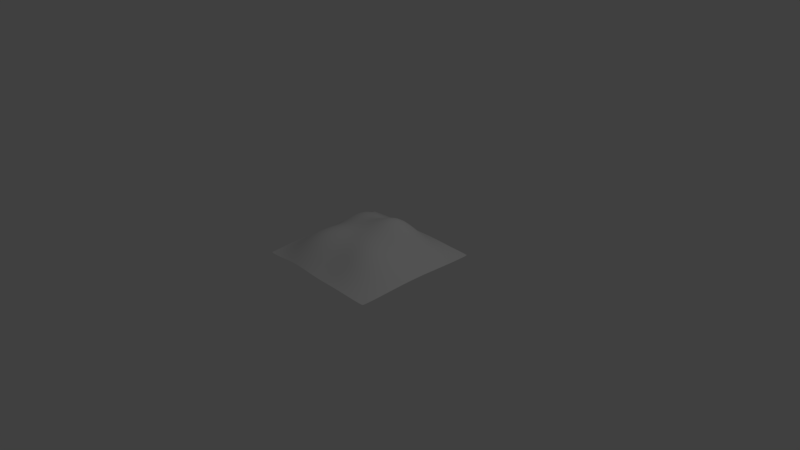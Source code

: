 # Source: island_sand.blend  (saved by Blender 2.79.0; exported with 4.5.12 LTS)
import bpy
from mathutils import Matrix  # noqa: F401  (used for matrix-valued properties, if any)

bpy.ops.wm.read_factory_settings(use_empty=True)
scene = bpy.context.scene
scene.name = 'Scene'

# ---- collections
col_collection_1 = bpy.data.collections.new('Collection 1'); scene.collection.children.link(col_collection_1)

# ---- world
world_world = bpy.data.worlds.new('World'); scene.world = world_world
world_world.color = (0.05088, 0.05088, 0.05088)
world_world.use_sun_shadow = False
world_world.sun_shadow_jitter_overblur = 0.0
world_world.cycles.sampling_method = 'MANUAL'

# ---- cameras
cam_camera = bpy.data.cameras.new('Camera')
cam_camera.clip_end = 100.0
cam_camera.lens = 35.0
cam_camera.sensor_width = 32.0
cam_camera.sensor_height = 18.0
cam_camera.ortho_scale = 7.314
cam_camera.dof.focus_distance = 0.0
cam_camera.dof.aperture_fstop = 128.0

# ---- lights
light_lamp = bpy.data.lights.new('Lamp', 'POINT')
light_lamp.transmission_factor = 0.0
light_lamp.cutoff_distance = 30.0
light_lamp.energy = 100.0
light_lamp.shadow_buffer_clip_start = 1.001
light_lamp.shadow_soft_size = 0.1
light_lamp.shadow_maximum_resolution = 0.006
light_lamp.use_absolute_resolution = True

# ---- meshes
me_plane = bpy.data.meshes.new('Plane')
me_plane.from_pydata([(-0.8848, -0.8848, 0.001886), (0.8848, -0.8848, 0.0004407), (-0.8848, 0.8848, 0.001747), (0.8848, 0.8848, 0.0002125), (-0.8941, 0.0, 0.02448), (0.0, -0.8941, 0.01779), (0.8941, 0.0, 0.02328), (0.0, 0.8941, 0.01419), (0.0, 0.0, 0.4035), (-0.8941, -0.4999, 0.0285), (0.4999, -0.8941, 0.01043), (0.8941, 0.4999, 0.007342), (-0.4999, 0.8941, 0.02117), (-0.8941, 0.4999, 0.03967), (-0.4999, -0.8941, 0.03222), (0.8941, -0.4999, 0.0118), (0.4999, 0.8941, 0.008472), (0.0, 0.5, 0.2909), (0.0, -0.5, 0.2254), (-0.5, 0.0, 0.2736), (0.5, 0.0, 0.239), (0.5, -0.5, 0.1579), (-0.5, -0.5, 0.2539), (-0.5, 0.5, 0.2543), (0.5, 0.5, 0.1755), (-0.8934, -0.7428, 0.0103), (0.7428, -0.8934, 0.002975), (0.8934, 0.7428, 0.00162), (-0.7428, 0.8934, 0.008746), (-0.8941, 0.25, 0.03814), (-0.25, -0.8941, 0.03524), (0.8941, -0.25, 0.02076), (0.25, 0.8941, 0.01585), (0.0, 0.7449, 0.08827), (0.0, -0.25, 0.3356), (-0.7449, 0.0, 0.1096), (0.25, 0.0, 0.3885), (-0.8941, -0.25, 0.03081), (0.25, -0.8941, 0.01353), (0.8941, 0.25, 0.01652), (-0.25, 0.8941, 0.01716), (-0.8934, 0.7428, 0.01223), (-0.7428, -0.8934, 0.009286), (0.8934, -0.7428, 0.003021), (0.7428, 0.8934, 0.001761), (0.0, 0.25, 0.4259), (0.0, -0.7449, 0.08039), (-0.25, 0.0, 0.3558), (0.7449, 0.0, 0.08688), (0.5, -0.25, 0.2241), (0.5, -0.7449, 0.05531), (0.25, -0.5, 0.2081), (0.7449, -0.5, 0.05929), (-0.5, -0.25, 0.2836), (-0.5, -0.7449, 0.1239), (-0.7449, -0.5, 0.1051), (-0.25, -0.5, 0.2887), (-0.5, 0.7449, 0.1021), (-0.5, 0.25, 0.3011), (-0.7449, 0.5, 0.1375), (-0.25, 0.5, 0.245), (0.5, 0.7449, 0.05342), (0.5, 0.25, 0.2512), (0.25, 0.5, 0.3257), (0.7449, 0.5, 0.04364), (0.7449, 0.25, 0.07385), (0.25, 0.25, 0.4468), (0.25, 0.7449, 0.09977), (-0.25, 0.25, 0.3423), (-0.7449, 0.25, 0.1452), (-0.7448, 0.7448, 0.05126), (-0.25, -0.7449, 0.1332), (-0.7448, -0.7448, 0.04583), (-0.7449, -0.25, 0.1145), (0.7448, -0.7448, 0.01871), (0.25, -0.7449, 0.06928), (0.25, -0.25, 0.3177), (0.7449, -0.25, 0.08799), (-0.25, -0.25, 0.353), (-0.25, 0.7449, 0.08753), (0.7448, 0.7448, 0.0122), (-0.8911, -0.8399, 0.004035), (0.8399, -0.8911, 0.001026), (0.8911, 0.8399, 0.0005209), (-0.8399, 0.8911, 0.003523), (-0.8941, 0.125, 0.02866), (-0.125, -0.8941, 0.02588), (0.8941, -0.125, 0.02308), (0.125, 0.8941, 0.01591), (0.0, 0.8459, 0.03325), (0.0, -0.125, 0.3712), (-0.8459, 0.0, 0.04821), (0.125, 0.0, 0.4128), (-0.8941, -0.375, 0.03238), (0.375, -0.8941, 0.01305), (0.8941, 0.375, 0.01178), (-0.375, 0.8941, 0.02108), (-0.894, 0.624, 0.02595), (-0.624, -0.894, 0.01987), (0.894, -0.624, 0.00674), (0.624, 0.894, 0.004381), (0.0, 0.375, 0.3815), (0.0, -0.6245, 0.1489), (-0.375, 0.0, 0.3259), (0.6245, 0.0, 0.1546), (0.5, -0.125, 0.2328), (0.5, -0.6245, 0.1045), (0.125, -0.5, 0.2123), (0.6245, -0.5, 0.1084), (-0.5, -0.125, 0.2748), (-0.5, -0.6245, 0.197), (-0.8459, -0.5, 0.05019), (-0.375, -0.5, 0.2931), (-0.5, 0.8459, 0.04407), (-0.5, 0.375, 0.2955), (-0.8459, 0.5, 0.07055), (-0.375, 0.5, 0.2585), (0.5, 0.8459, 0.02004), (0.5, 0.375, 0.2285), (0.125, 0.5, 0.3306), (0.6245, 0.5, 0.09587), (-0.894, -0.624, 0.0197), (0.624, -0.894, 0.006421), (0.894, 0.624, 0.003851), (-0.624, 0.894, 0.01595), (-0.8941, 0.375, 0.04453), (-0.375, -0.8941, 0.03893), (0.8941, -0.375, 0.01689), (0.375, 0.8941, 0.01294), (0.0, 0.6245, 0.1806), (0.0, -0.375, 0.2897), (-0.6245, 0.0, 0.1945), (0.375, 0.0, 0.3252), (-0.8941, -0.125, 0.02663), (0.125, -0.8941, 0.01402), (0.8941, 0.125, 0.02079), (-0.125, 0.8941, 0.01401), (-0.8911, 0.8399, 0.004158), (-0.8399, -0.8911, 0.003502), (0.8911, -0.8399, 0.001029), (0.8399, 0.8911, 0.0005408), (0.0, 0.125, 0.427), (0.0, -0.8459, 0.03501), (-0.125, 0.0, 0.38), (0.8459, 0.0, 0.04167), (0.5, -0.375, 0.2006), (0.5, -0.8459, 0.02271), (0.375, -0.5, 0.193), (0.8459, -0.5, 0.02502), (-0.5, -0.375, 0.2817), (-0.5, -0.8459, 0.06066), (-0.6245, -0.5, 0.1819), (-0.125, -0.5, 0.2564), (-0.5, 0.6245, 0.1818), (-0.5, 0.125, 0.2865), (-0.6245, 0.5, 0.2101), (-0.125, 0.5, 0.2515), (0.5, 0.6245, 0.1093), (0.5, 0.125, 0.2485), (0.375, 0.5, 0.2648), (0.8459, 0.5, 0.01642), (0.7449, 0.375, 0.06104), (0.7449, 0.125, 0.08164), (0.6245, 0.25, 0.1466), (0.8459, 0.25, 0.032), (0.25, 0.375, 0.4163), (0.25, 0.125, 0.4274), (0.125, 0.25, 0.4644), (0.375, 0.25, 0.3656), (0.25, 0.8459, 0.03749), (0.25, 0.6245, 0.2044), (0.125, 0.7449, 0.1003), (0.375, 0.7449, 0.0812), (-0.25, 0.375, 0.3082), (-0.25, 0.125, 0.3538), (-0.375, 0.25, 0.3298), (-0.125, 0.25, 0.3729), (-0.7449, 0.375, 0.1546), (-0.7449, 0.125, 0.1242), (-0.8459, 0.25, 0.07043), (-0.6245, 0.25, 0.2345), (-0.7443, 0.8455, 0.02001), (-0.7449, 0.6244, 0.09676), (-0.8455, 0.7443, 0.02377), (-0.6244, 0.7449, 0.08301), (-0.25, -0.6245, 0.2163), (-0.25, -0.8459, 0.06517), (-0.375, -0.7449, 0.1425), (-0.125, -0.7449, 0.106), (-0.7449, -0.6244, 0.0786), (-0.7443, -0.8455, 0.01985), (-0.8455, -0.7443, 0.01954), (-0.6244, -0.7449, 0.08558), (-0.7449, -0.125, 0.1085), (-0.7449, -0.375, 0.1163), (-0.8459, -0.25, 0.05419), (-0.6245, -0.25, 0.2005), (0.7449, -0.6244, 0.03754), (0.7443, -0.8455, 0.007028), (0.6244, -0.7449, 0.03672), (0.8455, -0.7443, 0.007091), (0.25, -0.6245, 0.1337), (0.25, -0.8459, 0.02853), (0.125, -0.7449, 0.06949), (0.375, -0.7449, 0.067), (0.25, -0.125, 0.3517), (0.25, -0.375, 0.2727), (0.125, -0.25, 0.331), (0.375, -0.25, 0.2819), (0.7449, -0.125, 0.08995), (0.7449, -0.375, 0.07771), (0.6245, -0.25, 0.1545), (0.8459, -0.25, 0.04014), (-0.25, -0.125, 0.3563), (-0.25, -0.375, 0.3343), (-0.375, -0.25, 0.3371), (-0.125, -0.25, 0.3454), (-0.25, 0.8459, 0.03636), (-0.25, 0.6245, 0.1638), (-0.375, 0.7449, 0.1005), (-0.125, 0.7449, 0.0807), (0.7443, 0.8455, 0.004336), (0.7449, 0.6244, 0.02593), (0.6244, 0.7449, 0.02847), (0.8455, 0.7443, 0.004097), (0.8459, 0.6244, 0.009196), (0.6245, 0.6245, 0.05883), (0.6244, 0.8459, 0.0105), (-0.125, 0.6245, 0.1597), (-0.375, 0.6245, 0.1808), (-0.375, 0.8459, 0.04339), (-0.125, -0.375, 0.3121), (-0.375, -0.375, 0.3293), (-0.375, -0.125, 0.3305), (0.8459, -0.375, 0.0342), (0.6245, -0.375, 0.1387), (0.6245, -0.125, 0.1572), (0.375, -0.375, 0.2478), (0.125, -0.375, 0.2806), (0.125, -0.125, 0.3716), (0.375, -0.8459, 0.02785), (0.125, -0.8459, 0.02873), (0.125, -0.6245, 0.1351), (0.8441, -0.8441, 0.002504), (0.6244, -0.8459, 0.01452), (0.6245, -0.6245, 0.07086), (-0.6245, -0.375, 0.2011), (-0.8459, -0.375, 0.05608), (-0.8459, -0.125, 0.04935), (-0.6244, -0.8459, 0.03975), (-0.8441, -0.8441, 0.007832), (-0.8459, -0.6244, 0.03591), (-0.125, -0.8459, 0.04933), (-0.375, -0.8459, 0.07124), (-0.375, -0.6245, 0.2259), (-0.6245, 0.6245, 0.1503), (-0.8459, 0.6244, 0.04786), (-0.8441, 0.8441, 0.008521), (-0.6245, 0.125, 0.2123), (-0.8459, 0.125, 0.05617), (-0.8459, 0.375, 0.07895), (-0.125, 0.125, 0.3857), (-0.375, 0.125, 0.329), (-0.375, 0.375, 0.3102), (0.375, 0.6245, 0.166), (0.125, 0.6245, 0.2062), (0.125, 0.8459, 0.03763), (0.375, 0.125, 0.3519), (0.125, 0.125, 0.4507), (0.125, 0.375, 0.4268), (0.8459, 0.125, 0.03791), (0.6245, 0.125, 0.1523), (0.6245, 0.375, 0.1283), (0.8459, 0.375, 0.02455), (0.375, 0.375, 0.3395), (0.375, 0.8459, 0.03056), (-0.125, 0.375, 0.3289), (-0.6245, 0.375, 0.2393), (-0.6244, 0.8459, 0.03455), (-0.125, -0.6245, 0.1818), (-0.6245, -0.6245, 0.1397), (-0.6245, -0.125, 0.1928), (0.8459, -0.6244, 0.01505), (0.375, -0.6245, 0.1267), (0.375, -0.125, 0.3028), (0.8459, -0.125, 0.0425), (-0.125, -0.125, 0.3656), (-0.125, 0.8459, 0.03152), (0.8441, 0.8441, 0.001374), (-0.8885, -0.8709, 0.002453), (0.8709, -0.8885, 0.0005851), (0.8885, 0.8709, 0.0002872), (-0.8709, 0.8885, 0.002184), (-0.8941, 0.0625, 0.02566), (-0.0625, -0.8941, 0.02138), (0.8941, -0.0625, 0.02351), (0.0625, 0.8941, 0.01508), (0.0, 0.8789, 0.01969), (0.0, -0.0625, 0.3878), (-0.8789, 0.0, 0.03143), (0.0625, 0.0, 0.4112), (-0.8941, -0.4375, 0.0312), (0.4375, -0.8941, 0.01202), (0.8941, 0.4375, 0.009479), (-0.4375, 0.8941, 0.02182), (-0.8941, 0.5622, 0.03338), (-0.5622, -0.8941, 0.02622), (0.8941, -0.5622, 0.009169), (0.5622, 0.8941, 0.006279), (0.0, 0.4375, 0.341), (0.0, -0.5624, 0.1875), (-0.4375, 0.0, 0.3034), (0.5624, 0.0, 0.1953), (0.5, -0.0625, 0.2356), (0.5, -0.5624, 0.1316), (0.0625, -0.5, 0.2166), (0.5624, -0.5, 0.1342), (-0.5, -0.0625, 0.2724), (-0.5, -0.5624, 0.2287), (-0.8789, -0.4999, 0.03508), (-0.4375, -0.5, 0.2788), (-0.4999, 0.8789, 0.02811), (-0.5, 0.4375, 0.2796), (-0.8789, 0.4999, 0.0494), (-0.4375, 0.5, 0.2607), (0.4999, 0.8789, 0.01182), (0.5, 0.4375, 0.2051), (0.0625, 0.5, 0.3139), (0.5624, 0.5, 0.1327), (-0.8938, -0.6847, 0.01477), (0.6847, -0.8938, 0.004536), (0.8938, 0.6847, 0.002577), (-0.6847, 0.8938, 0.0123), (-0.8941, 0.3125, 0.0424), (-0.3125, -0.8941, 0.03827), (0.8941, -0.3125, 0.01901), (0.3125, 0.8941, 0.0147), (0.0, 0.6857, 0.1304), (0.0, -0.3125, 0.3147), (-0.6857, 0.0, 0.1508), (0.3125, 0.0, 0.3611), (-0.8941, -0.1875, 0.02879), (0.1875, -0.8941, 0.01356), (0.8941, 0.1875, 0.01878), (-0.1875, 0.8941, 0.01523), (-0.8926, 0.7957, 0.007389), (-0.7957, -0.8926, 0.005787), (0.8926, -0.7957, 0.001821), (0.7957, 0.8926, 0.001008), (0.0, 0.1875, 0.4308), (0.0, -0.7996, 0.0543), (-0.1875, 0.0, 0.3678), (0.7996, 0.0, 0.06118), (0.5, -0.3125, 0.2148), (0.5, -0.7996, 0.0365), (0.3125, -0.5, 0.2028), (0.7996, -0.5, 0.03967), (-0.5, -0.3125, 0.2851), (-0.5, -0.7996, 0.08923), (-0.6857, -0.5, 0.1422), (-0.1875, -0.5, 0.2743), (-0.5, 0.6857, 0.1409), (-0.5, 0.1875, 0.2949), (-0.6857, 0.5, 0.1755), (-0.1875, 0.5, 0.2439), (0.5, 0.6857, 0.07894), (0.5, 0.1875, 0.2519), (0.3125, 0.5, 0.3012), (0.7996, 0.5, 0.02736), (0.7449, 0.4375, 0.0527), (0.7449, 0.1875, 0.07822), (0.5624, 0.25, 0.1956), (0.7996, 0.25, 0.04941), (0.25, 0.4375, 0.3776), (0.25, 0.1875, 0.4416), (0.0625, 0.25, 0.45), (0.3125, 0.25, 0.413), (0.25, 0.8789, 0.02219), (0.25, 0.6857, 0.1476), (0.0625, 0.7449, 0.0949), (0.3125, 0.7449, 0.09241), (-0.25, 0.4375, 0.2799), (-0.25, 0.1875, 0.35), (-0.4375, 0.25, 0.3196), (-0.1875, 0.25, 0.3539), (-0.7449, 0.4375, 0.1497), (-0.7449, 0.1875, 0.1349), (-0.8789, 0.25, 0.04805), (-0.6857, 0.25, 0.1905), (-0.7438, 0.8784, 0.01199), (-0.7449, 0.6857, 0.07319), (-0.8784, 0.7438, 0.01562), (-0.6857, 0.7449, 0.06766), (-0.25, -0.5624, 0.2552), (-0.25, -0.7996, 0.09558), (-0.4375, -0.7449, 0.1366), (-0.1875, -0.7449, 0.1206), (-0.7449, -0.5624, 0.09344), (-0.7447, -0.7994, 0.03129), (-0.8784, -0.7438, 0.01291), (-0.6857, -0.7449, 0.06473), (-0.7449, -0.0625, 0.1075), (-0.7449, -0.3125, 0.1166), (-0.8789, -0.25, 0.03783), (-0.6857, -0.25, 0.1558), (0.7449, -0.5624, 0.04843), (0.7447, -0.7994, 0.01187), (0.5624, -0.7449, 0.04644), (0.7994, -0.7447, 0.01193), (0.25, -0.5624, 0.1709), (0.25, -0.7996, 0.0456), (0.0625, -0.7449, 0.07295), (0.3125, -0.7449, 0.06909), (0.25, -0.0625, 0.3692), (0.25, -0.3125, 0.2975), (0.0625, -0.25, 0.3332), (0.3125, -0.25, 0.3029), (0.7449, -0.0625, 0.08881), (0.7449, -0.3125, 0.084), (0.5624, -0.25, 0.19), (0.7996, -0.25, 0.0609), (-0.25, -0.0625, 0.3561), (-0.25, -0.3125, 0.3465), (-0.4375, -0.25, 0.3151), (-0.1875, -0.25, 0.3508), (-0.25, 0.8789, 0.02282), (-0.25, 0.6857, 0.1236), (-0.4375, 0.7449, 0.1037), (-0.1875, 0.7449, 0.08243), (0.7438, 0.8784, 0.002474), (0.7449, 0.6857, 0.01838), (0.5624, 0.7449, 0.04003), (0.7994, 0.7447, 0.007281), (-0.8926, -0.7957, 0.006659), (0.7957, -0.8926, 0.001807), (0.8926, 0.7957, 0.0009494), (-0.7957, 0.8926, 0.00574), (-0.8941, 0.1875, 0.03312), (-0.1875, -0.8941, 0.03077), (0.8941, -0.1875, 0.02213), (0.1875, 0.8941, 0.01624), (0.0, 0.7996, 0.05585), (0.0, -0.1875, 0.354), (-0.7996, 0.0, 0.07461), (0.1875, 0.0, 0.4057), (-0.8941, -0.3125, 0.03215), (0.3125, -0.8941, 0.01349), (0.8941, 0.3125, 0.01415), (-0.3125, 0.8941, 0.01932), (-0.8938, 0.6847, 0.01858), (-0.6847, -0.8938, 0.01405), (0.8938, -0.6847, 0.004665), (0.6847, 0.8938, 0.002871), (0.0, 0.3125, 0.41), (0.0, -0.6857, 0.1124), (-0.3125, 0.0, 0.3426), (0.6857, 0.0, 0.1182), (0.5, -0.1875, 0.2296), (0.5, -0.6857, 0.07843), (0.1875, -0.5, 0.2104), (0.6857, -0.5, 0.08279), (-0.5, -0.1875, 0.2793), (-0.5, -0.6857, 0.161), (-0.7996, -0.5, 0.0738), (-0.3125, -0.5, 0.296), (-0.5, 0.7996, 0.06906), (-0.5, 0.3125, 0.3021), (-0.7996, 0.5, 0.1011), (-0.3125, 0.5, 0.2515), (0.5, 0.7996, 0.03375), (0.5, 0.3125, 0.2439), (0.1875, 0.5, 0.3355), (0.6857, 0.5, 0.06621), (-0.8941, -0.5622, 0.0245), (0.5622, -0.8941, 0.008468), (0.8941, 0.5622, 0.005447), (-0.5622, 0.8941, 0.01909), (-0.8941, 0.4375, 0.04364), (-0.4375, -0.8941, 0.03678), (0.8941, -0.4375, 0.01444), (0.4375, 0.8941, 0.01078), (0.0, 0.5624, 0.2357), (0.0, -0.4375, 0.2599), (-0.5624, 0.0, 0.2367), (0.4375, 0.0, 0.2834), (-0.8941, -0.0625, 0.02498), (0.0625, -0.8941, 0.01534), (0.8941, 0.0625, 0.02235), (-0.0625, 0.8941, 0.0137), (-0.8885, 0.8709, 0.002353), (-0.8709, -0.8885, 0.002256), (0.8885, -0.8709, 0.0005858), (0.8709, 0.8885, 0.0002921), (0.0, 0.0625, 0.4172), (0.0, -0.8789, 0.02283), (-0.0625, 0.0, 0.3923), (0.8789, 0.0, 0.02891), (0.5, -0.4375, 0.1814), (0.4999, -0.8789, 0.01409), (0.4375, -0.5, 0.1779), (0.8789, -0.4999, 0.01573), (-0.5, -0.4375, 0.2716), (-0.4999, -0.8789, 0.04108), (-0.5624, -0.5, 0.2204), (-0.0625, -0.5, 0.2391), (-0.5, 0.5624, 0.2208), (-0.5, 0.0625, 0.2787), (-0.5624, 0.5, 0.2373), (-0.0625, 0.5, 0.2682), (0.5, 0.5624, 0.1425), (0.5, 0.0625, 0.2436), (0.4375, 0.5, 0.2211), (0.8789, 0.4999, 0.009955), (0.7449, 0.3125, 0.06817), (0.7449, 0.0625, 0.08447), (0.6857, 0.25, 0.106), (0.8789, 0.25, 0.02113), (0.25, 0.3125, 0.4393), (0.25, 0.0625, 0.4086), (0.1875, 0.25, 0.4641), (0.4375, 0.25, 0.3097), (0.25, 0.7996, 0.06302), (0.25, 0.5624, 0.2658), (0.1875, 0.7449, 0.1024), (0.4375, 0.7449, 0.06764), (-0.25, 0.3125, 0.3289), (-0.25, 0.0625, 0.3552), (-0.3125, 0.25, 0.3358), (-0.0625, 0.25, 0.3982), (-0.7449, 0.3125, 0.1526), (-0.7449, 0.0625, 0.1153), (-0.7996, 0.25, 0.1038), (-0.5624, 0.25, 0.2724), (-0.7447, 0.7994, 0.03315), (-0.7449, 0.5624, 0.1191), (-0.7994, 0.7447, 0.03604), (-0.5624, 0.7449, 0.09504), (-0.25, -0.6857, 0.1746), (-0.25, -0.8789, 0.04453), (-0.3125, -0.7449, 0.1411), (-0.0625, -0.7449, 0.09181), (-0.7449, -0.6857, 0.06214), (-0.7438, -0.8784, 0.01238), (-0.7994, -0.7447, 0.0305), (-0.5624, -0.7449, 0.1061), (-0.7449, -0.1875, 0.1113), (-0.7449, -0.4375, 0.1127), (-0.7996, -0.25, 0.07997), (-0.5624, -0.25, 0.2444), (0.7449, -0.6857, 0.02742), (0.7438, -0.8784, 0.004123), (0.6857, -0.7449, 0.02718), (0.8784, -0.7438, 0.004172), (0.25, -0.6857, 0.09908), (0.25, -0.8789, 0.01796), (0.1875, -0.7449, 0.06884), (0.4375, -0.7449, 0.06238), (0.25, -0.1875, 0.3351), (0.25, -0.4375, 0.2426), (0.1875, -0.25, 0.3267), (0.4375, -0.25, 0.2553), (0.7449, -0.1875, 0.08984), (0.7449, -0.4375, 0.0693), (0.6857, -0.25, 0.1199), (0.8789, -0.25, 0.02663), (-0.25, -0.1875, 0.3558), (-0.25, -0.4375, 0.3153), (-0.3125, -0.25, 0.3493), (-0.0625, -0.25, 0.3398), (-0.25, 0.7996, 0.05802), (-0.25, 0.5624, 0.2053), (-0.3125, 0.7449, 0.09432), (-0.0625, 0.7449, 0.08291), (0.7447, 0.7994, 0.007525), (0.7449, 0.5624, 0.03451), (0.6857, 0.7449, 0.01918), (0.8784, 0.7438, 0.0023), (0.8458, 0.6855, 0.006343), (0.8459, 0.5623, 0.0126), (0.7996, 0.6244, 0.01585), (0.8788, 0.6242, 0.005357), (0.6245, 0.6857, 0.04229), (0.6245, 0.5624, 0.07714), (0.5624, 0.6245, 0.08217), (0.6857, 0.6245, 0.04009), (0.6242, 0.8788, 0.006121), (0.6244, 0.7996, 0.01786), (0.5623, 0.8459, 0.01492), (0.6855, 0.8458, 0.006963), (-0.125, 0.6857, 0.1171), (-0.125, 0.5624, 0.2056), (-0.1875, 0.6245, 0.1586), (-0.0625, 0.6245, 0.1676), (-0.375, 0.6857, 0.1392), (-0.375, 0.5624, 0.2217), (-0.4375, 0.6245, 0.1849), (-0.3125, 0.6245, 0.1725), (-0.375, 0.8789, 0.02781), (-0.375, 0.7996, 0.06787), (-0.4375, 0.8459, 0.04498), (-0.3125, 0.8459, 0.04014), (-0.125, -0.3125, 0.3311), (-0.125, -0.4375, 0.2872), (-0.1875, -0.375, 0.3249), (-0.0625, -0.375, 0.2995), (-0.375, -0.3125, 0.3361), (-0.375, -0.4375, 0.3153), (-0.4375, -0.375, 0.3108), (-0.3125, -0.375, 0.3367), (-0.375, -0.0625, 0.3273), (-0.375, -0.1875, 0.3345), (-0.4375, -0.125, 0.3067), (-0.3125, -0.125, 0.3466), (0.8459, -0.3125, 0.03764), (0.8459, -0.4375, 0.0299), (0.7996, -0.375, 0.05298), (0.8789, -0.375, 0.0221), (0.6245, -0.3125, 0.1486), (0.6245, -0.4375, 0.1251), (0.5624, -0.375, 0.1706), (0.6857, -0.375, 0.107), (0.6245, -0.0625, 0.156), (0.6245, -0.1875, 0.1571), (0.5624, -0.125, 0.1948), (0.6857, -0.125, 0.1218), (0.375, -0.3125, 0.2673), (0.375, -0.4375, 0.2227), (0.3125, -0.375, 0.263), (0.4375, -0.375, 0.2267), (0.125, -0.3125, 0.3079), (0.125, -0.4375, 0.2486), (0.0625, -0.375, 0.2838), (0.1875, -0.375, 0.2778), (0.125, -0.0625, 0.3919), (0.125, -0.1875, 0.3517), (0.0625, -0.125, 0.3728), (0.1875, -0.125, 0.3651), (0.375, -0.7996, 0.04439), (0.375, -0.8789, 0.01748), (0.3125, -0.8459, 0.02862), (0.4375, -0.8459, 0.02586), (0.125, -0.7996, 0.04573), (0.125, -0.8789, 0.01829), (0.0625, -0.8459, 0.03079), (0.1875, -0.8459, 0.02827), (0.125, -0.5624, 0.1736), (0.125, -0.6857, 0.09967), (0.0625, -0.6245, 0.1395), (0.1875, -0.6245, 0.134), (0.845, -0.7985, 0.004365), (0.8424, -0.8764, 0.001424), (0.7985, -0.845, 0.004351), (0.8764, -0.8424, 0.001427), (0.6244, -0.7996, 0.02384), (0.6242, -0.8788, 0.008788), (0.5623, -0.8459, 0.01876), (0.6855, -0.8458, 0.01049), (0.6245, -0.5624, 0.08991), (0.6245, -0.6857, 0.05271), (0.5624, -0.6245, 0.08845), (0.6857, -0.6245, 0.05337), (-0.6245, -0.3125, 0.2027), (-0.6245, -0.4375, 0.1945), (-0.6857, -0.375, 0.1572), (-0.5624, -0.375, 0.244), (-0.8459, -0.3125, 0.05585), (-0.8459, -0.4375, 0.05431), (-0.8789, -0.375, 0.03957), (-0.7996, -0.375, 0.08192), (-0.8459, -0.0625, 0.04787), (-0.8459, -0.1875, 0.05176), (-0.8789, -0.125, 0.03336), (-0.7996, -0.125, 0.07462), (-0.6244, -0.7996, 0.06031), (-0.6242, -0.8788, 0.02589), (-0.6855, -0.8458, 0.02908), (-0.5623, -0.8459, 0.05075), (-0.845, -0.7985, 0.01284), (-0.8424, -0.8764, 0.004708), (-0.8764, -0.8424, 0.005033), (-0.7985, -0.845, 0.01271), (-0.8459, -0.5623, 0.04383), (-0.8458, -0.6855, 0.02748), (-0.8788, -0.6242, 0.02451), (-0.7996, -0.6244, 0.05408), (-0.125, -0.7996, 0.07416), (-0.125, -0.8789, 0.03296), (-0.1875, -0.8459, 0.05772), (-0.0625, -0.8459, 0.04139), (-0.375, -0.7996, 0.1034), (-0.375, -0.8789, 0.04911), (-0.4375, -0.8459, 0.06793), (-0.3125, -0.8459, 0.07012), (-0.375, -0.5624, 0.2628), (-0.375, -0.6857, 0.1846), (-0.4375, -0.6245, 0.2161), (-0.3125, -0.6245, 0.2256), (-0.6245, 0.6857, 0.1157), (-0.6245, 0.5624, 0.1829), (-0.6857, 0.6245, 0.1247), (-0.5624, 0.6245, 0.1701), (-0.8458, 0.6855, 0.03516), (-0.8459, 0.5623, 0.06027), (-0.8788, 0.6242, 0.03268), (-0.7996, 0.6244, 0.07004), (-0.8424, 0.8764, 0.004885), (-0.845, 0.7985, 0.01477), (-0.8764, 0.8424, 0.005353), (-0.7985, 0.845, 0.01352), (-0.6245, 0.1875, 0.2241), (-0.6245, 0.0625, 0.2017), (-0.6857, 0.125, 0.1678), (-0.5624, 0.125, 0.253), (-0.8459, 0.1875, 0.06311), (-0.8459, 0.0625, 0.05097), (-0.8789, 0.125, 0.03682), (-0.7996, 0.125, 0.08593), (-0.8459, 0.4375, 0.07708), (-0.8459, 0.3125, 0.07633), (-0.8789, 0.375, 0.05538), (-0.7996, 0.375, 0.1132), (-0.125, 0.1875, 0.3824), (-0.125, 0.0625, 0.3844), (-0.1875, 0.125, 0.3679), (-0.0625, 0.125, 0.4064), (-0.375, 0.1875, 0.3308), (-0.375, 0.0625, 0.3268), (-0.4375, 0.125, 0.3115), (-0.3125, 0.125, 0.3419), (-0.375, 0.4375, 0.2885), (-0.375, 0.3125, 0.3237), (-0.4375, 0.375, 0.3073), (-0.3125, 0.375, 0.3087), (0.375, 0.6857, 0.12), (0.375, 0.5624, 0.2159), (0.3125, 0.6245, 0.1891), (0.4375, 0.6245, 0.1383), (0.125, 0.6857, 0.1486), (0.125, 0.5624, 0.2688), (0.0625, 0.6245, 0.195), (0.1875, 0.6245, 0.2101), (0.125, 0.8789, 0.02225), (0.125, 0.7996, 0.06331), (0.0625, 0.8459, 0.0356), (0.1875, 0.8459, 0.03843), (0.375, 0.1875, 0.3621), (0.375, 0.0625, 0.3386), (0.3125, 0.125, 0.3953), (0.4375, 0.125, 0.3014), (0.125, 0.1875, 0.4624), (0.125, 0.0625, 0.4331), (0.0625, 0.125, 0.4433), (0.1875, 0.125, 0.446), (0.125, 0.4375, 0.385), (0.125, 0.3125, 0.4533), (0.0625, 0.375, 0.4086), (0.1875, 0.375, 0.4304), (0.8459, 0.1875, 0.03518), (0.8459, 0.0625, 0.04012), (0.7996, 0.125, 0.05648), (0.8789, 0.125, 0.02598), (0.6245, 0.1875, 0.1505), (0.6245, 0.0625, 0.1534), (0.5624, 0.125, 0.1978), (0.6857, 0.125, 0.1135), (0.6245, 0.4375, 0.1134), (0.6245, 0.3125, 0.1394), (0.5624, 0.375, 0.1749), (0.6857, 0.375, 0.09037), (0.8459, 0.4375, 0.02048), (0.8459, 0.3125, 0.02844), (0.7996, 0.375, 0.03945), (0.8789, 0.375, 0.01552), (0.375, 0.4375, 0.3074), (0.375, 0.3125, 0.3588), (0.3125, 0.375, 0.385), (0.4375, 0.375, 0.2852), (0.375, 0.8789, 0.01809), (0.375, 0.7996, 0.05134), (0.3125, 0.8459, 0.03476), (0.4375, 0.8459, 0.02544), (-0.125, 0.4375, 0.2937), (-0.125, 0.3125, 0.3554), (-0.1875, 0.375, 0.3139), (-0.0625, 0.375, 0.3528), (-0.6245, 0.4375, 0.2293), (-0.6245, 0.3125, 0.2404), (-0.6857, 0.375, 0.1984), (-0.5624, 0.375, 0.2726), (-0.6242, 0.8788, 0.02149), (-0.6244, 0.7996, 0.05528), (-0.6855, 0.8458, 0.02735), (-0.5623, 0.8459, 0.04045), (-0.125, -0.5624, 0.2206), (-0.125, -0.6857, 0.1426), (-0.1875, -0.6245, 0.2006), (-0.0625, -0.6245, 0.1635), (-0.6245, -0.5624, 0.1633), (-0.6245, -0.6857, 0.113), (-0.6857, -0.6245, 0.108), (-0.5624, -0.6245, 0.1705), (-0.6245, -0.0625, 0.1916), (-0.6245, -0.1875, 0.1964), (-0.6857, -0.125, 0.149), (-0.5624, -0.125, 0.2359), (0.8459, -0.5623, 0.01993), (0.8458, -0.6855, 0.01069), (0.7996, -0.6244, 0.02455), (0.8788, -0.6242, 0.009158), (0.375, -0.5624, 0.1602), (0.375, -0.6857, 0.09494), (0.3125, -0.6245, 0.1318), (0.4375, -0.6245, 0.1175), (0.375, -0.0625, 0.3132), (0.375, -0.1875, 0.293), (0.3125, -0.125, 0.3307), (0.4375, -0.125, 0.2695), (0.8459, -0.0625, 0.04248), (0.8459, -0.1875, 0.04174), (0.7996, -0.125, 0.06311), (0.8789, -0.125, 0.02901), (-0.125, -0.0625, 0.3734), (-0.125, -0.1875, 0.3565), (-0.1875, -0.125, 0.362), (-0.0625, -0.125, 0.3685), (-0.125, 0.8789, 0.01907), (-0.125, 0.7996, 0.05197), (-0.1875, 0.8459, 0.0332), (-0.0625, 0.8459, 0.03163), (0.8424, 0.8764, 0.0007608), (0.845, 0.7985, 0.002458), (0.7985, 0.845, 0.002521), (0.8764, 0.8424, 0.0007449), (0.8777, 0.7974, 0.001356), (0.7991, 0.7991, 0.004437), (0.7974, 0.8777, 0.001418), (-0.0625, 0.7996, 0.05279), (-0.1875, 0.7996, 0.05386), (-0.1875, 0.8789, 0.02047), (-0.0625, -0.1875, 0.3549), (-0.1875, -0.1875, 0.3574), (-0.1875, -0.0625, 0.3653), (0.8789, -0.1875, 0.02809), (0.7996, -0.1875, 0.06263), (0.7996, -0.0625, 0.06256), (0.4375, -0.1875, 0.2633), (0.3125, -0.1875, 0.3173), (0.3125, -0.0625, 0.345), (0.4375, -0.6857, 0.08828), (0.3125, -0.6857, 0.09829), (0.3125, -0.5624, 0.1675), (0.8787, -0.6852, 0.006395), (0.7995, -0.6856, 0.01771), (0.7996, -0.5623, 0.03205), (-0.5624, -0.1875, 0.2401), (-0.6857, -0.1875, 0.1522), (-0.6857, -0.0625, 0.148), (-0.5624, -0.6857, 0.1388), (-0.6857, -0.6857, 0.08647), (-0.6857, -0.5624, 0.1271), (-0.0625, -0.6857, 0.1259), (-0.1875, -0.6857, 0.1599), (-0.1875, -0.5624, 0.2395), (-0.5623, 0.7996, 0.06391), (-0.6856, 0.7995, 0.04447), (-0.6852, 0.8787, 0.01671), (-0.5624, 0.3125, 0.2763), (-0.6857, 0.3125, 0.1976), (-0.6857, 0.4375, 0.1911), (-0.0625, 0.3125, 0.3808), (-0.1875, 0.3125, 0.3378), (-0.1875, 0.4375, 0.2821), (0.4375, 0.7996, 0.04277), (0.3125, 0.7996, 0.0584), (0.3125, 0.8789, 0.02057), (0.4375, 0.3125, 0.3027), (0.3125, 0.3125, 0.4061), (0.3125, 0.4375, 0.3492), (0.8789, 0.3125, 0.01837), (0.7996, 0.3125, 0.0448), (0.7996, 0.4375, 0.03353), (0.6857, 0.3125, 0.09944), (0.5624, 0.3125, 0.1882), (0.5624, 0.4375, 0.156), (0.6857, 0.0625, 0.1159), (0.5624, 0.0625, 0.1964), (0.5624, 0.1875, 0.1981), (0.8789, 0.0625, 0.02778), (0.7996, 0.0625, 0.05912), (0.7996, 0.1875, 0.05327), (0.1875, 0.3125, 0.4551), (0.0625, 0.3125, 0.4364), (0.0625, 0.4375, 0.3668), (0.1875, 0.0625, 0.4269), (0.0625, 0.0625, 0.429), (0.0625, 0.1875, 0.4513), (0.4375, 0.0625, 0.2923), (0.3125, 0.0625, 0.3785), (0.3125, 0.1875, 0.4081), (0.1875, 0.7996, 0.06463), (0.0625, 0.7996, 0.0599), (0.0625, 0.8789, 0.02104), (0.1875, 0.5624, 0.2735), (0.0625, 0.5624, 0.2546), (0.0625, 0.6857, 0.1405), (0.4375, 0.5624, 0.1799), (0.3125, 0.5624, 0.2458), (0.3125, 0.6857, 0.1366), (-0.3125, 0.3125, 0.3258), (-0.4375, 0.3125, 0.3172), (-0.4375, 0.4375, 0.2885), (-0.3125, 0.0625, 0.3421), (-0.4375, 0.0625, 0.3064), (-0.4375, 0.1875, 0.3168), (-0.0625, 0.0625, 0.4012), (-0.1875, 0.0625, 0.3689), (-0.1875, 0.1875, 0.3634), (-0.7996, 0.3125, 0.1106), (-0.8789, 0.3125, 0.05298), (-0.8789, 0.4375, 0.05421), (-0.7996, 0.0625, 0.07885), (-0.8789, 0.0625, 0.03309), (-0.8789, 0.1875, 0.04216), (-0.5624, 0.0625, 0.2433), (-0.6857, 0.0625, 0.1576), (-0.6857, 0.1875, 0.1796), (-0.7991, 0.7991, 0.02288), (-0.8777, 0.7974, 0.00949), (-0.8742, 0.8742, 0.003011), (-0.7996, 0.5623, 0.08707), (-0.8789, 0.5623, 0.04176), (-0.8787, 0.6852, 0.02358), (-0.5624, 0.5624, 0.2065), (-0.6857, 0.5624, 0.1525), (-0.6857, 0.6857, 0.09533), (-0.3125, -0.6857, 0.1835), (-0.4375, -0.6857, 0.1769), (-0.4375, -0.5624, 0.2509), (-0.3125, -0.8789, 0.04826), (-0.4375, -0.8789, 0.04657), (-0.4375, -0.7996, 0.09896), (-0.0625, -0.8789, 0.02733), (-0.1875, -0.8789, 0.03902), (-0.1875, -0.7996, 0.08562), (-0.7995, -0.6856, 0.0421), (-0.8787, -0.6852, 0.01846), (-0.8789, -0.5623, 0.03031), (-0.7974, -0.8777, 0.007766), (-0.8742, -0.8742, 0.003007), (-0.8777, -0.7974, 0.008356), (-0.5623, -0.8789, 0.03376), (-0.6852, -0.8787, 0.01853), (-0.6856, -0.7995, 0.04495), (-0.7996, -0.1875, 0.07721), (-0.8789, -0.1875, 0.03565), (-0.8789, -0.0625, 0.03171), (-0.7996, -0.4375, 0.07942), (-0.8789, -0.4375, 0.03823), (-0.8789, -0.3125, 0.03931), (-0.5624, -0.4375, 0.2356), (-0.6857, -0.4375, 0.1522), (-0.6857, -0.3125, 0.158), (0.6857, -0.6857, 0.03938), (0.5624, -0.6857, 0.06617), (0.5624, -0.5624, 0.1117), (0.6852, -0.8787, 0.006251), (0.5623, -0.8789, 0.01151), (0.5623, -0.7996, 0.03043), (0.8742, -0.8742, 0.0008024), (0.7974, -0.8777, 0.002512), (0.7991, -0.7991, 0.007459), (0.1875, -0.6857, 0.09884), (0.0625, -0.6857, 0.1037), (0.0625, -0.5624, 0.1781), (0.1875, -0.8789, 0.01786), (0.0625, -0.8789, 0.01983), (0.0625, -0.7996, 0.04849), (0.4375, -0.8789, 0.01617), (0.3125, -0.8789, 0.018), (0.3125, -0.7996, 0.04565), (0.1875, -0.1875, 0.3462), (0.0625, -0.1875, 0.3535), (0.0625, -0.0625, 0.3921), (0.1875, -0.4375, 0.2463), (0.0625, -0.4375, 0.2524), (0.0625, -0.3125, 0.3105), (0.4375, -0.4375, 0.2046), (0.3125, -0.4375, 0.2353), (0.3125, -0.3125, 0.2854), (0.6857, -0.1875, 0.1219), (0.5624, -0.1875, 0.1936), (0.5624, -0.0625, 0.1949), (0.6857, -0.4375, 0.09602), (0.5624, -0.4375, 0.1543), (0.5624, -0.3125, 0.1826), (0.8789, -0.4375, 0.01907), (0.7996, -0.4375, 0.04683), (0.7996, -0.3125, 0.05772), (-0.3125, -0.1875, 0.3489), (-0.4375, -0.1875, 0.3113), (-0.4375, -0.0625, 0.3036), (-0.3125, -0.4375, 0.3203), (-0.4375, -0.4375, 0.2988), (-0.4375, -0.3125, 0.3157), (-0.0625, -0.4375, 0.2719), (-0.1875, -0.4375, 0.303), (-0.1875, -0.3125, 0.3404), (-0.3125, 0.7996, 0.06325), (-0.4375, 0.7996, 0.07023), (-0.4375, 0.8789, 0.02884), (-0.3125, 0.5624, 0.2135), (-0.4375, 0.5624, 0.2253), (-0.4375, 0.6857, 0.143), (-0.0625, 0.5624, 0.2178), (-0.1875, 0.5624, 0.2017), (-0.1875, 0.6857, 0.118), (0.6856, 0.7995, 0.01195), (0.5623, 0.7996, 0.02522), (0.5623, 0.8789, 0.008763), (0.6857, 0.5624, 0.05289), (0.5624, 0.5624, 0.1073), (0.5624, 0.6857, 0.05926), (0.8789, 0.5623, 0.007483), (0.7996, 0.5623, 0.02135), (0.7995, 0.6856, 0.0111), (0.8787, 0.6852, 0.003626), (0.6857, 0.6857, 0.02866), (0.6852, 0.8787, 0.004021), (-0.0625, 0.6857, 0.1217), (-0.3125, 0.6857, 0.1317), (-0.3125, 0.8789, 0.02554), (-0.0625, -0.3125, 0.3218), (-0.3125, -0.3125, 0.3459), (-0.3125, -0.0625, 0.3442), (0.8789, -0.3125, 0.02464), (0.6857, -0.3125, 0.115), (0.6857, -0.0625, 0.1203), (0.4375, -0.3125, 0.2435), (0.1875, -0.3125, 0.3044), (0.1875, -0.0625, 0.3848), (0.4375, -0.7996, 0.04131), (0.1875, -0.7996, 0.04519), (0.1875, -0.5624, 0.1721), (0.8777, -0.7974, 0.002526), (0.6856, -0.7995, 0.01745), (0.6857, -0.5624, 0.06821), (-0.5624, -0.3125, 0.2464), (-0.7996, -0.3125, 0.08184), (-0.7996, -0.0625, 0.0734), (-0.5623, -0.7996, 0.07571), (-0.7991, -0.7991, 0.02044), (-0.7996, -0.5623, 0.06509), (-0.0625, -0.7996, 0.06317), (-0.3125, -0.7996, 0.1021), (-0.3125, -0.5624, 0.2639), (-0.5624, 0.6857, 0.1316), (-0.7995, 0.6856, 0.0523), (-0.7974, 0.8777, 0.007926), (-0.5624, 0.1875, 0.2637), (-0.7996, 0.1875, 0.09483), (-0.7996, 0.4375, 0.1101), (-0.0625, 0.1875, 0.4061), (-0.3125, 0.1875, 0.3404), (-0.3125, 0.4375, 0.2838), (0.4375, 0.6857, 0.09991), (0.1875, 0.6857, 0.1516), (0.1875, 0.8789, 0.02274), (0.4375, 0.1875, 0.3082), (0.1875, 0.1875, 0.4598), (0.1875, 0.4375, 0.3896), (0.8789, 0.1875, 0.02371), (0.6857, 0.1875, 0.1105), (0.6857, 0.4375, 0.07904), (0.8789, 0.4375, 0.01268), (0.4375, 0.4375, 0.2574), (0.4375, 0.8789, 0.01505), (-0.0625, 0.4375, 0.3145), (-0.5624, 0.4375, 0.2597), (-0.5623, 0.8789, 0.02553), (-0.0625, -0.5624, 0.2022), (-0.5624, -0.5624, 0.1984), (-0.5624, -0.0625, 0.2343), (0.8789, -0.5623, 0.01234), (0.4375, -0.5624, 0.1482), (0.4375, -0.0625, 0.2758), (0.8789, -0.0625, 0.02931), (-0.0625, -0.0625, 0.3811), (-0.0625, 0.8789, 0.01887), (0.8742, 0.8742, 0.0004068)], [], [(1088, 291, 3, 492), (1087, 297, 7, 488), (1086, 298, 8, 495), (1085, 295, 6, 496), (1084, 313, 20, 484), (1083, 314, 21, 499), (1082, 307, 15, 500), (1081, 317, 19, 483), (1080, 318, 22, 503), (1079, 310, 18, 504), (1078, 321, 12, 476), (1077, 322, 23, 507), (1076, 309, 17, 508), (1075, 325, 16, 480), (1074, 326, 24, 511), (1073, 303, 11, 512), (1072, 369, 64, 472), (1071, 370, 65, 515), (1070, 343, 39, 516), (1069, 373, 63, 471), (1068, 374, 66, 519), (1067, 366, 62, 520), (1066, 377, 32, 440), (1065, 378, 67, 523), (1064, 365, 61, 524), (1063, 381, 60, 468), (1062, 382, 68, 527), (1061, 349, 45, 528), (1060, 385, 59, 467), (1059, 386, 69, 531), (1058, 362, 58, 532), (1057, 389, 28, 436), (1056, 390, 70, 535), (1055, 361, 57, 536), (1054, 393, 56, 464), (1053, 394, 71, 539), (1052, 350, 46, 540), (1051, 397, 55, 463), (1050, 398, 72, 543), (1049, 358, 54, 544), (1048, 401, 35, 443), (1047, 402, 73, 547), (1046, 357, 53, 548), (1045, 405, 52, 460), (1044, 406, 74, 551), (1043, 347, 43, 552), (1042, 409, 51, 459), (1041, 410, 75, 555), (1040, 354, 50, 556), (1039, 413, 36, 444), (1038, 414, 76, 559), (1037, 353, 49, 560), (1036, 417, 48, 456), (1035, 418, 77, 563), (1034, 335, 31, 564), (1033, 421, 47, 455), (1032, 422, 78, 567), (1031, 338, 34, 568), (1030, 425, 40, 448), (1029, 426, 79, 571), (1028, 337, 33, 572), (1027, 429, 44, 452), (1026, 430, 80, 575), (1025, 331, 27, 576), (1024, 577, 224, 432), (1023, 578, 225, 579), (1022, 475, 123, 580), (1021, 581, 223, 431), (1020, 582, 226, 583), (1019, 574, 222, 584), (1018, 585, 100, 308), (1017, 586, 227, 587), (1016, 573, 221, 588), (1015, 589, 220, 428), (1014, 590, 228, 591), (1013, 481, 129, 592), (1012, 593, 219, 427), (1011, 594, 229, 595), (1010, 570, 218, 596), (1009, 597, 96, 304), (1008, 598, 230, 599), (1007, 569, 217, 600), (1006, 601, 216, 424), (1005, 602, 231, 603), (1004, 482, 130, 604), (1003, 605, 215, 423), (1002, 606, 232, 607), (1001, 566, 214, 608), (1000, 609, 103, 311), (999, 610, 233, 611), (998, 565, 213, 612), (997, 613, 212, 420), (996, 614, 234, 615), (995, 479, 127, 616), (994, 617, 211, 419), (993, 618, 235, 619), (992, 562, 210, 620), (991, 621, 104, 312), (990, 622, 236, 623), (989, 561, 209, 624), (988, 625, 208, 416), (987, 626, 237, 627), (986, 497, 145, 628), (985, 629, 207, 415), (984, 630, 238, 631), (983, 558, 206, 632), (982, 633, 92, 300), (981, 634, 239, 635), (980, 557, 205, 636), (979, 637, 204, 412), (978, 638, 240, 639), (977, 498, 146, 640), (976, 641, 203, 411), (975, 642, 241, 643), (974, 554, 202, 644), (973, 645, 107, 315), (972, 646, 242, 647), (971, 553, 201, 648), (970, 649, 200, 408), (969, 650, 243, 651), (968, 491, 139, 652), (967, 653, 199, 407), (966, 654, 244, 655), (965, 550, 198, 656), (964, 657, 108, 316), (963, 658, 245, 659), (962, 549, 197, 660), (961, 661, 196, 404), (960, 662, 246, 663), (959, 501, 149, 664), (958, 665, 195, 403), (957, 666, 247, 667), (956, 546, 194, 668), (955, 669, 91, 299), (954, 670, 248, 671), (953, 545, 193, 672), (952, 673, 192, 400), (951, 674, 249, 675), (950, 502, 150, 676), (949, 677, 191, 399), (948, 678, 250, 679), (947, 542, 190, 680), (946, 681, 111, 319), (945, 682, 251, 683), (944, 541, 189, 684), (943, 685, 188, 396), (942, 686, 252, 687), (941, 494, 142, 688), (940, 689, 187, 395), (939, 690, 253, 691), (938, 538, 186, 692), (937, 693, 112, 320), (936, 694, 254, 695), (935, 537, 185, 696), (934, 697, 184, 392), (933, 698, 255, 699), (932, 505, 153, 700), (931, 701, 183, 391), (930, 702, 256, 703), (929, 534, 182, 704), (928, 705, 84, 292), (927, 706, 257, 707), (926, 533, 181, 708), (925, 709, 180, 388), (924, 710, 258, 711), (923, 506, 154, 712), (922, 713, 179, 387), (921, 714, 259, 715), (920, 530, 178, 716), (919, 717, 115, 323), (918, 718, 260, 719), (917, 529, 177, 720), (916, 721, 176, 384), (915, 722, 261, 723), (914, 493, 141, 724), (913, 725, 175, 383), (912, 726, 262, 727), (911, 526, 174, 728), (910, 729, 116, 324), (909, 730, 263, 731), (908, 525, 173, 732), (907, 733, 172, 380), (906, 734, 264, 735), (905, 509, 157, 736), (904, 737, 171, 379), (903, 738, 265, 739), (902, 522, 170, 740), (901, 741, 88, 296), (900, 742, 266, 743), (899, 521, 169, 744), (898, 745, 168, 376), (897, 746, 267, 747), (896, 510, 158, 748), (895, 749, 167, 375), (894, 750, 268, 751), (893, 518, 166, 752), (892, 753, 119, 327), (891, 754, 269, 755), (890, 517, 165, 756), (889, 757, 164, 372), (888, 758, 270, 759), (887, 487, 135, 760), (886, 761, 163, 371), (885, 762, 271, 763), (884, 514, 162, 764), (883, 765, 120, 328), (882, 766, 272, 767), (881, 513, 161, 768), (880, 769, 160, 368), (879, 770, 273, 771), (878, 447, 95, 772), (877, 773, 159, 367), (876, 774, 274, 775), (875, 470, 118, 776), (874, 777, 128, 336), (873, 778, 275, 779), (872, 469, 117, 780), (871, 781, 156, 364), (870, 782, 276, 783), (869, 453, 101, 784), (868, 785, 155, 363), (867, 786, 277, 787), (866, 466, 114, 788), (865, 789, 124, 332), (864, 790, 278, 791), (863, 465, 113, 792), (862, 793, 152, 360), (861, 794, 279, 795), (860, 454, 102, 796), (859, 797, 151, 359), (858, 798, 280, 799), (857, 462, 110, 800), (856, 801, 131, 339), (855, 802, 281, 803), (854, 461, 109, 804), (853, 805, 148, 356), (852, 806, 282, 807), (851, 451, 99, 808), (850, 809, 147, 355), (849, 810, 283, 811), (848, 458, 106, 812), (847, 813, 132, 340), (846, 814, 284, 815), (845, 457, 105, 816), (844, 817, 144, 352), (843, 818, 285, 819), (842, 439, 87, 820), (841, 821, 143, 351), (840, 822, 286, 823), (839, 442, 90, 824), (838, 825, 136, 344), (837, 826, 287, 827), (836, 441, 89, 828), (835, 829, 140, 348), (834, 830, 288, 831), (833, 435, 83, 832), (830, 833, 832, 288), (224, 576, 833, 830), (576, 27, 435, 833), (573, 834, 831, 221), (80, 432, 834, 573), (432, 224, 830, 834), (429, 835, 348, 44), (221, 831, 835, 429), (831, 288, 829, 835), (826, 836, 828, 287), (220, 572, 836, 826), (572, 33, 441, 836), (569, 837, 827, 217), (79, 428, 837, 569), (428, 220, 826, 837), (425, 838, 344, 40), (217, 827, 838, 425), (827, 287, 825, 838), (822, 839, 824, 286), (216, 568, 839, 822), (568, 34, 442, 839), (565, 840, 823, 213), (78, 424, 840, 565), (424, 216, 822, 840), (421, 841, 351, 47), (213, 823, 841, 421), (823, 286, 821, 841), (818, 842, 820, 285), (212, 564, 842, 818), (564, 31, 439, 842), (561, 843, 819, 209), (77, 420, 843, 561), (420, 212, 818, 843), (417, 844, 352, 48), (209, 819, 844, 417), (819, 285, 817, 844), (814, 845, 816, 284), (208, 560, 845, 814), (560, 49, 457, 845), (557, 846, 815, 205), (76, 416, 846, 557), (416, 208, 814, 846), (413, 847, 340, 36), (205, 815, 847, 413), (815, 284, 813, 847), (810, 848, 812, 283), (204, 556, 848, 810), (556, 50, 458, 848), (553, 849, 811, 201), (75, 412, 849, 553), (412, 204, 810, 849), (409, 850, 355, 51), (201, 811, 850, 409), (811, 283, 809, 850), (806, 851, 808, 282), (200, 552, 851, 806), (552, 43, 451, 851), (549, 852, 807, 197), (74, 408, 852, 549), (408, 200, 806, 852), (405, 853, 356, 52), (197, 807, 853, 405), (807, 282, 805, 853), (802, 854, 804, 281), (196, 548, 854, 802), (548, 53, 461, 854), (545, 855, 803, 193), (73, 404, 855, 545), (404, 196, 802, 855), (401, 856, 339, 35), (193, 803, 856, 401), (803, 281, 801, 856), (798, 857, 800, 280), (192, 544, 857, 798), (544, 54, 462, 857), (541, 858, 799, 189), (72, 400, 858, 541), (400, 192, 798, 858), (397, 859, 359, 55), (189, 799, 859, 397), (799, 280, 797, 859), (794, 860, 796, 279), (188, 540, 860, 794), (540, 46, 454, 860), (537, 861, 795, 185), (71, 396, 861, 537), (396, 188, 794, 861), (393, 862, 360, 56), (185, 795, 862, 393), (795, 279, 793, 862), (790, 863, 792, 278), (184, 536, 863, 790), (536, 57, 465, 863), (533, 864, 791, 181), (70, 392, 864, 533), (392, 184, 790, 864), (389, 865, 332, 28), (181, 791, 865, 389), (791, 278, 789, 865), (786, 866, 788, 277), (180, 532, 866, 786), (532, 58, 466, 866), (529, 867, 787, 177), (69, 388, 867, 529), (388, 180, 786, 867), (385, 868, 363, 59), (177, 787, 868, 385), (787, 277, 785, 868), (782, 869, 784, 276), (176, 528, 869, 782), (528, 45, 453, 869), (525, 870, 783, 173), (68, 384, 870, 525), (384, 176, 782, 870), (381, 871, 364, 60), (173, 783, 871, 381), (783, 276, 781, 871), (778, 872, 780, 275), (172, 524, 872, 778), (524, 61, 469, 872), (521, 873, 779, 169), (67, 380, 873, 521), (380, 172, 778, 873), (377, 874, 336, 32), (169, 779, 874, 377), (779, 275, 777, 874), (774, 875, 776, 274), (168, 520, 875, 774), (520, 62, 470, 875), (517, 876, 775, 165), (66, 376, 876, 517), (376, 168, 774, 876), (373, 877, 367, 63), (165, 775, 877, 373), (775, 274, 773, 877), (770, 878, 772, 273), (164, 516, 878, 770), (516, 39, 447, 878), (513, 879, 771, 161), (65, 372, 879, 513), (372, 164, 770, 879), (369, 880, 368, 64), (161, 771, 880, 369), (771, 273, 769, 880), (766, 881, 768, 272), (163, 515, 881, 766), (515, 65, 513, 881), (470, 882, 767, 118), (62, 371, 882, 470), (371, 163, 766, 882), (326, 883, 328, 24), (118, 767, 883, 326), (767, 272, 765, 883), (762, 884, 764, 271), (104, 456, 884, 762), (456, 48, 514, 884), (510, 885, 763, 158), (20, 312, 885, 510), (312, 104, 762, 885), (366, 886, 371, 62), (158, 763, 886, 366), (763, 271, 761, 886), (758, 887, 760, 270), (144, 496, 887, 758), (496, 6, 487, 887), (514, 888, 759, 162), (48, 352, 888, 514), (352, 144, 758, 888), (370, 889, 372, 65), (162, 759, 889, 370), (759, 270, 757, 889), (754, 890, 756, 269), (167, 519, 890, 754), (519, 66, 517, 890), (453, 891, 755, 101), (45, 375, 891, 453), (375, 167, 754, 891), (309, 892, 327, 17), (101, 755, 892, 309), (755, 269, 753, 892), (750, 893, 752, 268), (92, 444, 893, 750), (444, 36, 518, 893), (493, 894, 751, 141), (8, 300, 894, 493), (300, 92, 750, 894), (349, 895, 375, 45), (141, 751, 895, 349), (751, 268, 749, 895), (746, 896, 748, 267), (132, 484, 896, 746), (484, 20, 510, 896), (518, 897, 747, 166), (36, 340, 897, 518), (340, 132, 746, 897), (374, 898, 376, 66), (166, 747, 898, 374), (747, 267, 745, 898), (742, 899, 744, 266), (171, 523, 899, 742), (523, 67, 521, 899), (441, 900, 743, 89), (33, 379, 900, 441), (379, 171, 742, 900), (297, 901, 296, 7), (89, 743, 901, 297), (743, 266, 741, 901), (738, 902, 740, 265), (119, 471, 902, 738), (471, 63, 522, 902), (481, 903, 739, 129), (17, 327, 903, 481), (327, 119, 738, 903), (337, 904, 379, 33), (129, 739, 904, 337), (739, 265, 737, 904), (734, 905, 736, 264), (159, 511, 905, 734), (511, 24, 509, 905), (522, 906, 735, 170), (63, 367, 906, 522), (367, 159, 734, 906), (378, 907, 380, 67), (170, 735, 907, 378), (735, 264, 733, 907), (730, 908, 732, 263), (175, 527, 908, 730), (527, 68, 525, 908), (466, 909, 731, 114), (58, 383, 909, 466), (383, 175, 730, 909), (322, 910, 324, 23), (114, 731, 910, 322), (731, 263, 729, 910), (726, 911, 728, 262), (103, 455, 911, 726), (455, 47, 526, 911), (506, 912, 727, 154), (19, 311, 912, 506), (311, 103, 726, 912), (362, 913, 383, 58), (154, 727, 913, 362), (727, 262, 725, 913), (722, 914, 724, 261), (143, 495, 914, 722), (495, 8, 493, 914), (526, 915, 723, 174), (47, 351, 915, 526), (351, 143, 722, 915), (382, 916, 384, 68), (174, 723, 916, 382), (723, 261, 721, 916), (718, 917, 720, 260), (179, 531, 917, 718), (531, 69, 529, 917), (333, 918, 719, 125), (29, 387, 918, 333), (387, 179, 718, 918), (477, 919, 323, 13), (125, 719, 919, 477), (719, 260, 717, 919), (714, 920, 716, 259), (91, 443, 920, 714), (443, 35, 530, 920), (293, 921, 715, 85), (4, 299, 921, 293), (299, 91, 714, 921), (437, 922, 387, 29), (85, 715, 922, 437), (715, 259, 713, 922), (710, 923, 712, 258), (131, 483, 923, 710), (483, 19, 506, 923), (530, 924, 711, 178), (35, 339, 924, 530), (339, 131, 710, 924), (386, 925, 388, 69), (178, 711, 925, 386), (711, 258, 709, 925), (706, 926, 708, 257), (183, 535, 926, 706), (535, 70, 533, 926), (345, 927, 707, 137), (41, 391, 927, 345), (391, 183, 706, 927), (489, 928, 292, 2), (137, 707, 928, 489), (707, 257, 705, 928), (702, 929, 704, 256), (115, 467, 929, 702), (467, 59, 534, 929), (305, 930, 703, 97), (13, 323, 930, 305), (323, 115, 702, 930), (449, 931, 391, 41), (97, 703, 931, 449), (703, 256, 701, 931), (698, 932, 700, 255), (155, 507, 932, 698), (507, 23, 505, 932), (534, 933, 699, 182), (59, 363, 933, 534), (363, 155, 698, 933), (390, 934, 392, 70), (182, 699, 934, 390), (699, 255, 697, 934), (694, 935, 696, 254), (187, 539, 935, 694), (539, 71, 537, 935), (462, 936, 695, 110), (54, 395, 936, 462), (395, 187, 694, 936), (318, 937, 320, 22), (110, 695, 937, 318), (695, 254, 693, 937), (690, 938, 692, 253), (126, 334, 938, 690), (334, 30, 538, 938), (502, 939, 691, 150), (14, 478, 939, 502), (478, 126, 690, 939), (358, 940, 395, 54), (150, 691, 940, 358), (691, 253, 689, 940), (686, 941, 688, 252), (86, 294, 941, 686), (294, 5, 494, 941), (538, 942, 687, 186), (30, 438, 942, 538), (438, 86, 686, 942), (394, 943, 396, 71), (186, 687, 943, 394), (687, 252, 685, 943), (682, 944, 684, 251), (191, 543, 944, 682), (543, 72, 541, 944), (329, 945, 683, 121), (25, 399, 945, 329), (399, 191, 682, 945), (473, 946, 319, 9), (121, 683, 946, 473), (683, 251, 681, 946), (678, 947, 680, 250), (138, 346, 947, 678), (346, 42, 542, 947), (289, 948, 679, 81), (0, 490, 948, 289), (490, 138, 678, 948), (433, 949, 399, 25), (81, 679, 949, 433), (679, 250, 677, 949), (674, 950, 676, 249), (98, 306, 950, 674), (306, 14, 502, 950), (542, 951, 675, 190), (42, 450, 951, 542), (450, 98, 674, 951), (398, 952, 400, 72), (190, 675, 952, 398), (675, 249, 673, 952), (670, 953, 672, 248), (195, 547, 953, 670), (547, 73, 545, 953), (341, 954, 671, 133), (37, 403, 954, 341), (403, 195, 670, 954), (485, 955, 299, 4), (133, 671, 955, 485), (671, 248, 669, 955), (666, 956, 668, 247), (111, 463, 956, 666), (463, 55, 546, 956), (301, 957, 667, 93), (9, 319, 957, 301), (319, 111, 666, 957), (445, 958, 403, 37), (93, 667, 958, 445), (667, 247, 665, 958), (662, 959, 664, 246), (151, 503, 959, 662), (503, 22, 501, 959), (546, 960, 663, 194), (55, 359, 960, 546), (359, 151, 662, 960), (402, 961, 404, 73), (194, 663, 961, 402), (663, 246, 661, 961), (658, 962, 660, 245), (199, 551, 962, 658), (551, 74, 549, 962), (458, 963, 659, 106), (50, 407, 963, 458), (407, 199, 658, 963), (314, 964, 316, 21), (106, 659, 964, 314), (659, 245, 657, 964), (654, 965, 656, 244), (122, 330, 965, 654), (330, 26, 550, 965), (498, 966, 655, 146), (10, 474, 966, 498), (474, 122, 654, 966), (354, 967, 407, 50), (146, 655, 967, 354), (655, 244, 653, 967), (650, 968, 652, 243), (82, 290, 968, 650), (290, 1, 491, 968), (550, 969, 651, 198), (26, 434, 969, 550), (434, 82, 650, 969), (406, 970, 408, 74), (198, 651, 970, 406), (651, 243, 649, 970), (646, 971, 648, 242), (203, 555, 971, 646), (555, 75, 553, 971), (454, 972, 647, 102), (46, 411, 972, 454), (411, 203, 646, 972), (310, 973, 315, 18), (102, 647, 973, 310), (647, 242, 645, 973), (642, 974, 644, 241), (134, 342, 974, 642), (342, 38, 554, 974), (494, 975, 643, 142), (5, 486, 975, 494), (486, 134, 642, 975), (350, 976, 411, 46), (142, 643, 976, 350), (643, 241, 641, 976), (638, 977, 640, 240), (94, 302, 977, 638), (302, 10, 498, 977), (554, 978, 639, 202), (38, 446, 978, 554), (446, 94, 638, 978), (410, 979, 412, 75), (202, 639, 979, 410), (639, 240, 637, 979), (634, 980, 636, 239), (207, 559, 980, 634), (559, 76, 557, 980), (442, 981, 635, 90), (34, 415, 981, 442), (415, 207, 634, 981), (298, 982, 300, 8), (90, 635, 982, 298), (635, 239, 633, 982), (630, 983, 632, 238), (107, 459, 983, 630), (459, 51, 558, 983), (482, 984, 631, 130), (18, 315, 984, 482), (315, 107, 630, 984), (338, 985, 415, 34), (130, 631, 985, 338), (631, 238, 629, 985), (626, 986, 628, 237), (147, 499, 986, 626), (499, 21, 497, 986), (558, 987, 627, 206), (51, 355, 987, 558), (355, 147, 626, 987), (414, 988, 416, 76), (206, 627, 988, 414), (627, 237, 625, 988), (622, 989, 624, 236), (211, 563, 989, 622), (563, 77, 561, 989), (457, 990, 623, 105), (49, 419, 990, 457), (419, 211, 622, 990), (313, 991, 312, 20), (105, 623, 991, 313), (623, 236, 621, 991), (618, 992, 620, 235), (108, 460, 992, 618), (460, 52, 562, 992), (497, 993, 619, 145), (21, 316, 993, 497), (316, 108, 618, 993), (353, 994, 419, 49), (145, 619, 994, 353), (619, 235, 617, 994), (614, 995, 616, 234), (148, 500, 995, 614), (500, 15, 479, 995), (562, 996, 615, 210), (52, 356, 996, 562), (356, 148, 614, 996), (418, 997, 420, 77), (210, 615, 997, 418), (615, 234, 613, 997), (610, 998, 612, 233), (215, 567, 998, 610), (567, 78, 565, 998), (461, 999, 611, 109), (53, 423, 999, 461), (423, 215, 610, 999), (317, 1000, 311, 19), (109, 611, 1000, 317), (611, 233, 609, 1000), (606, 1001, 608, 232), (112, 464, 1001, 606), (464, 56, 566, 1001), (501, 1002, 607, 149), (22, 320, 1002, 501), (320, 112, 606, 1002), (357, 1003, 423, 53), (149, 607, 1003, 357), (607, 232, 605, 1003), (602, 1004, 604, 231), (152, 504, 1004, 602), (504, 18, 482, 1004), (566, 1005, 603, 214), (56, 360, 1005, 566), (360, 152, 602, 1005), (422, 1006, 424, 78), (214, 603, 1006, 422), (603, 231, 601, 1006), (598, 1007, 600, 230), (219, 571, 1007, 598), (571, 79, 569, 1007), (465, 1008, 599, 113), (57, 427, 1008, 465), (427, 219, 598, 1008), (321, 1009, 304, 12), (113, 599, 1009, 321), (599, 230, 597, 1009), (594, 1010, 596, 229), (116, 468, 1010, 594), (468, 60, 570, 1010), (505, 1011, 595, 153), (23, 324, 1011, 505), (324, 116, 594, 1011), (361, 1012, 427, 57), (153, 595, 1012, 361), (595, 229, 593, 1012), (590, 1013, 592, 228), (156, 508, 1013, 590), (508, 17, 481, 1013), (570, 1014, 591, 218), (60, 364, 1014, 570), (364, 156, 590, 1014), (426, 1015, 428, 79), (218, 591, 1015, 426), (591, 228, 589, 1015), (586, 1016, 588, 227), (223, 575, 1016, 586), (575, 80, 573, 1016), (469, 1017, 587, 117), (61, 431, 1017, 469), (431, 223, 586, 1017), (325, 1018, 308, 16), (117, 587, 1018, 325), (587, 227, 585, 1018), (582, 1019, 584, 226), (120, 472, 1019, 582), (472, 64, 574, 1019), (509, 1020, 583, 157), (24, 328, 1020, 509), (328, 120, 582, 1020), (365, 1021, 431, 61), (157, 583, 1021, 365), (583, 226, 581, 1021), (578, 1022, 580, 225), (160, 512, 1022, 578), (512, 11, 475, 1022), (574, 1023, 579, 222), (64, 368, 1023, 574), (368, 160, 578, 1023), (430, 1024, 432, 80), (222, 579, 1024, 430), (579, 225, 577, 1024), (577, 1025, 576, 224), (225, 580, 1025, 577), (580, 123, 331, 1025), (581, 1026, 575, 223), (226, 584, 1026, 581), (584, 222, 430, 1026), (585, 1027, 452, 100), (227, 588, 1027, 585), (588, 221, 429, 1027), (589, 1028, 572, 220), (228, 592, 1028, 589), (592, 129, 337, 1028), (593, 1029, 571, 219), (229, 596, 1029, 593), (596, 218, 426, 1029), (597, 1030, 448, 96), (230, 600, 1030, 597), (600, 217, 425, 1030), (601, 1031, 568, 216), (231, 604, 1031, 601), (604, 130, 338, 1031), (605, 1032, 567, 215), (232, 608, 1032, 605), (608, 214, 422, 1032), (609, 1033, 455, 103), (233, 612, 1033, 609), (612, 213, 421, 1033), (613, 1034, 564, 212), (234, 616, 1034, 613), (616, 127, 335, 1034), (617, 1035, 563, 211), (235, 620, 1035, 617), (620, 210, 418, 1035), (621, 1036, 456, 104), (236, 624, 1036, 621), (624, 209, 417, 1036), (625, 1037, 560, 208), (237, 628, 1037, 625), (628, 145, 353, 1037), (629, 1038, 559, 207), (238, 632, 1038, 629), (632, 206, 414, 1038), (633, 1039, 444, 92), (239, 636, 1039, 633), (636, 205, 413, 1039), (637, 1040, 556, 204), (240, 640, 1040, 637), (640, 146, 354, 1040), (641, 1041, 555, 203), (241, 644, 1041, 641), (644, 202, 410, 1041), (645, 1042, 459, 107), (242, 648, 1042, 645), (648, 201, 409, 1042), (649, 1043, 552, 200), (243, 652, 1043, 649), (652, 139, 347, 1043), (653, 1044, 551, 199), (244, 656, 1044, 653), (656, 198, 406, 1044), (657, 1045, 460, 108), (245, 660, 1045, 657), (660, 197, 405, 1045), (661, 1046, 548, 196), (246, 664, 1046, 661), (664, 149, 357, 1046), (665, 1047, 547, 195), (247, 668, 1047, 665), (668, 194, 402, 1047), (669, 1048, 443, 91), (248, 672, 1048, 669), (672, 193, 401, 1048), (673, 1049, 544, 192), (249, 676, 1049, 673), (676, 150, 358, 1049), (677, 1050, 543, 191), (250, 680, 1050, 677), (680, 190, 398, 1050), (681, 1051, 463, 111), (251, 684, 1051, 681), (684, 189, 397, 1051), (685, 1052, 540, 188), (252, 688, 1052, 685), (688, 142, 350, 1052), (689, 1053, 539, 187), (253, 692, 1053, 689), (692, 186, 394, 1053), (693, 1054, 464, 112), (254, 696, 1054, 693), (696, 185, 393, 1054), (697, 1055, 536, 184), (255, 700, 1055, 697), (700, 153, 361, 1055), (701, 1056, 535, 183), (256, 704, 1056, 701), (704, 182, 390, 1056), (705, 1057, 436, 84), (257, 708, 1057, 705), (708, 181, 389, 1057), (709, 1058, 532, 180), (258, 712, 1058, 709), (712, 154, 362, 1058), (713, 1059, 531, 179), (259, 716, 1059, 713), (716, 178, 386, 1059), (717, 1060, 467, 115), (260, 720, 1060, 717), (720, 177, 385, 1060), (721, 1061, 528, 176), (261, 724, 1061, 721), (724, 141, 349, 1061), (725, 1062, 527, 175), (262, 728, 1062, 725), (728, 174, 382, 1062), (729, 1063, 468, 116), (263, 732, 1063, 729), (732, 173, 381, 1063), (733, 1064, 524, 172), (264, 736, 1064, 733), (736, 157, 365, 1064), (737, 1065, 523, 171), (265, 740, 1065, 737), (740, 170, 378, 1065), (741, 1066, 440, 88), (266, 744, 1066, 741), (744, 169, 377, 1066), (745, 1067, 520, 168), (267, 748, 1067, 745), (748, 158, 366, 1067), (749, 1068, 519, 167), (268, 752, 1068, 749), (752, 166, 374, 1068), (753, 1069, 471, 119), (269, 756, 1069, 753), (756, 165, 373, 1069), (757, 1070, 516, 164), (270, 760, 1070, 757), (760, 135, 343, 1070), (761, 1071, 515, 163), (271, 764, 1071, 761), (764, 162, 370, 1071), (765, 1072, 472, 120), (272, 768, 1072, 765), (768, 161, 369, 1072), (769, 1073, 512, 160), (273, 772, 1073, 769), (772, 95, 303, 1073), (773, 1074, 511, 159), (274, 776, 1074, 773), (776, 118, 326, 1074), (777, 1075, 480, 128), (275, 780, 1075, 777), (780, 117, 325, 1075), (781, 1076, 508, 156), (276, 784, 1076, 781), (784, 101, 309, 1076), (785, 1077, 507, 155), (277, 788, 1077, 785), (788, 114, 322, 1077), (789, 1078, 476, 124), (278, 792, 1078, 789), (792, 113, 321, 1078), (793, 1079, 504, 152), (279, 796, 1079, 793), (796, 102, 310, 1079), (797, 1080, 503, 151), (280, 800, 1080, 797), (800, 110, 318, 1080), (801, 1081, 483, 131), (281, 804, 1081, 801), (804, 109, 317, 1081), (805, 1082, 500, 148), (282, 808, 1082, 805), (808, 99, 307, 1082), (809, 1083, 499, 147), (283, 812, 1083, 809), (812, 106, 314, 1083), (813, 1084, 484, 132), (284, 816, 1084, 813), (816, 105, 313, 1084), (817, 1085, 496, 144), (285, 820, 1085, 817), (820, 87, 295, 1085), (821, 1086, 495, 143), (286, 824, 1086, 821), (824, 90, 298, 1086), (825, 1087, 488, 136), (287, 828, 1087, 825), (828, 89, 297, 1087), (829, 1088, 492, 140), (288, 832, 1088, 829), (832, 83, 291, 1088)])
me_plane.polygons.foreach_set('use_smooth', [True] * 1024)
me_plane.use_remesh_preserve_volume = False
me_plane.use_remesh_preserve_attributes = False
me_plane.use_mirror_vertex_groups = False
me_plane.update()

# ---- objects
ob_plane = bpy.data.objects.new('Plane', me_plane)
ob_lamp = bpy.data.objects.new('Lamp', light_lamp)
ob_camera = bpy.data.objects.new('Camera', cam_camera)

# ---- transforms, parenting, visibility, modifiers, constraints
ob_plane.location = (0.0, 0.0, 0.0)
ob_plane.lineart.crease_threshold = 0.0
ob_lamp.location = (4.076, 1.005, 5.904)
ob_lamp.rotation_euler = (0.6503, 0.05522, 1.866)
ob_lamp.lock_rotations_4d = False
ob_lamp.empty_display_type = 'ARROWS'
ob_lamp.color = (0.0, 0.0, 0.0, 0.0)
ob_lamp.lineart.crease_threshold = 0.0
ob_camera.location = (7.481, -6.508, 5.344)
ob_camera.rotation_euler = (1.109, 0.0, 0.8149)
ob_camera.lock_rotations_4d = False
ob_camera.empty_display_type = 'ARROWS'
ob_camera.color = (0.0, 0.0, 0.0, 0.0)
ob_camera.display_type = 'WIRE'
ob_camera.lineart.crease_threshold = 0.0

# ---- collection membership
col_collection_1.objects.link(ob_plane)
col_collection_1.objects.link(ob_lamp)
col_collection_1.objects.link(ob_camera)

# ---- scene / render settings (as saved in the file)
scene.camera = ob_camera
scene.frame_start = 1; scene.frame_end = 250; scene.frame_set(64)
scene.render.engine = 'BLENDER_EEVEE_NEXT'
scene.render.resolution_percentage = 50
scene.render.dither_intensity = 0.0
scene.cycles.use_denoising = False
scene.cycles.samples = 128
scene.cycles.sampling_pattern = 'TABULATED_SOBOL'
scene.cycles.use_adaptive_sampling = False
scene.cycles.use_light_tree = False
scene.cycles.blur_glossy = 0.0
scene.cycles.sample_clamp_indirect = 0.0
scene.view_settings.view_transform = 'Standard'
bpy.context.view_layer.update()
